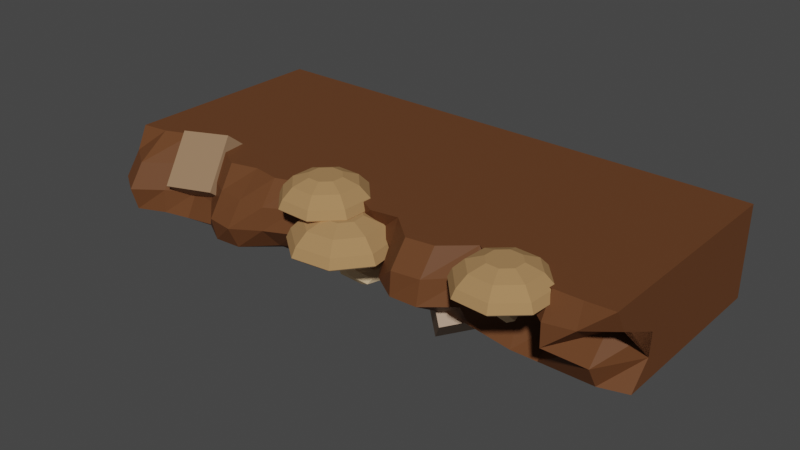 # Source: Platform1.blend  (saved by Blender 2.90.8; exported with 4.5.12 LTS)
import bpy
from mathutils import Matrix  # noqa: F401  (used for matrix-valued properties, if any)

bpy.ops.wm.read_factory_settings(use_empty=True)
scene = bpy.context.scene
scene.name = 'Scene'

# ---- collections
col_foreground = bpy.data.collections.new('Foreground'); scene.collection.children.link(col_foreground)

# ---- materials (node trees are filled in below, after node groups)
mat_erde = bpy.data.materials.new('Erde')
mat_erde.use_transparent_shadow = False
mat_stein = bpy.data.materials.new('Stein')
mat_stein.use_transparent_shadow = False
mat_pilz_2 = bpy.data.materials.new('Pilz_2')
mat_pilz_2.use_transparent_shadow = False
mat_pilz_3 = bpy.data.materials.new('Pilz_3')
mat_pilz_3.use_transparent_shadow = False

# ---- material node trees
mat_erde.use_nodes = True; mat_erde.node_tree.nodes.clear()
_N = mat_erde.node_tree.nodes; _L = mat_erde.node_tree.links
n0 = _N.new('ShaderNodeBsdfPrincipled'); n0.name = 'Principled BSDF'; n0.location = (10, 300)
n0.distribution = 'GGX'
n0.subsurface_method = 'BURLEY'
n0.inputs[0].default_value = (0.1329, 0.05176, 0.02082, 1.0)
n0.inputs[3].default_value = 1.45
n0.inputs[13].default_value = 0.08007
n0.inputs[27].default_value = (0.0, 0.0, 0.0, 1.0)
n0.inputs[28].default_value = 1.0
n1 = _N.new('ShaderNodeOutputMaterial'); n1.name = 'Material Output'; n1.location = (300, 300)
_L.new(n0.outputs[0], n1.inputs[0])
n1.is_active_output = True
mat_stein.use_nodes = True; mat_stein.node_tree.nodes.clear()
_N = mat_stein.node_tree.nodes; _L = mat_stein.node_tree.links
n0 = _N.new('ShaderNodeBsdfPrincipled'); n0.name = 'Principled BSDF'; n0.location = (10, 300)
n0.distribution = 'GGX'
n0.subsurface_method = 'BURLEY'
n0.inputs[0].default_value = (0.3383, 0.2035, 0.1153, 1.0)
n0.inputs[3].default_value = 1.45
n0.inputs[27].default_value = (0.0, 0.0, 0.0, 1.0)
n0.inputs[28].default_value = 1.0
n1 = _N.new('ShaderNodeOutputMaterial'); n1.name = 'Material Output'; n1.location = (300, 300)
_L.new(n0.outputs[0], n1.inputs[0])
n1.is_active_output = True
mat_pilz_2.use_nodes = True; mat_pilz_2.node_tree.nodes.clear()
_N = mat_pilz_2.node_tree.nodes; _L = mat_pilz_2.node_tree.links
n0 = _N.new('ShaderNodeBsdfPrincipled'); n0.name = 'Principled BSDF'; n0.location = (10, 300)
n0.distribution = 'GGX'
n0.subsurface_method = 'BURLEY'
n0.inputs[0].default_value = (1.0, 0.7273, 0.4381, 1.0)
n0.inputs[3].default_value = 1.45
n0.inputs[13].default_value = 0.0
n0.inputs[27].default_value = (0.0, 0.0, 0.0, 1.0)
n0.inputs[28].default_value = 1.0
n1 = _N.new('ShaderNodeOutputMaterial'); n1.name = 'Material Output'; n1.location = (300, 300)
_L.new(n0.outputs[0], n1.inputs[0])
n1.is_active_output = True
mat_pilz_3.use_nodes = True; mat_pilz_3.node_tree.nodes.clear()
_N = mat_pilz_3.node_tree.nodes; _L = mat_pilz_3.node_tree.links
n0 = _N.new('ShaderNodeBsdfPrincipled'); n0.name = 'Principled BSDF'; n0.location = (10, 300)
n0.distribution = 'GGX'
n0.subsurface_method = 'BURLEY'
n0.inputs[0].default_value = (0.3975, 0.2254, 0.09919, 1.0)
n0.inputs[3].default_value = 1.45
n0.inputs[13].default_value = 0.0
n0.inputs[27].default_value = (0.0, 0.0, 0.0, 1.0)
n0.inputs[28].default_value = 1.0
n1 = _N.new('ShaderNodeOutputMaterial'); n1.name = 'Material Output'; n1.location = (300, 300)
_L.new(n0.outputs[0], n1.inputs[0])
n1.is_active_output = True

# ---- world
world_world = bpy.data.worlds.new('World'); scene.world = world_world
world_world.use_nodes = True; world_world.node_tree.nodes.clear()
_N = world_world.node_tree.nodes; _L = world_world.node_tree.links
n0 = _N.new('ShaderNodeOutputWorld'); n0.name = 'World Output'; n0.location = (300, 300)
n1 = _N.new('ShaderNodeBackground'); n1.name = 'Background'; n1.location = (10, 300)
n1.inputs[0].default_value = (0.05088, 0.05088, 0.05088, 1.0)
_L.new(n1.outputs[0], n0.inputs[0])
n0.is_active_output = True
world_world.color = (0.05088, 0.05088, 0.05088)
world_world.use_sun_shadow = False
world_world.sun_shadow_jitter_overblur = 0.0

# ---- meshes
me_cylinder_043 = bpy.data.meshes.new('Cylinder.043')
me_cylinder_043.from_pydata([(0.866, 2.5, -3.8), (0.866, 2.442, 3.8), (0.866, -0.8246, -3.8), (0.866, -1.131, 3.8), (-2.988e-07, -2.135, -3.8), (1.24e-07, -0.6721, 3.8), (-0.866, -1.61, -3.8), (-0.866, -1.814, 3.8), (-0.866, 2.5, -3.8), (-0.866, 2.476, 3.8), (0.866, 2.495, 3.04), (0.866, 2.5, -1.52), (0.866, 2.5, -2.28), (0.866, 2.5, -3.04), (0.866, -1.282, 3.04), (0.866, -1.282, 2.28), (0.866, -0.6841, 1.52), (0.866, -0.4735, 0.76), (0.866, -0.6104, 2.384e-07), (0.866, -0.8933, -0.76), (0.866, -1.135, -1.52), (0.866, -1.492, -2.28), (0.866, -1.382, -3.04), (8.169e-08, -2.083, 3.04), (3.941e-08, -1.168, 2.28), (-2.865e-09, -2.339, 1.52), (-4.514e-08, -2.02, 0.76), (-8.742e-08, -1.212, 0.0), (-1.297e-07, -1.85, -0.76), (-1.72e-07, -2.404, -1.52), (-2.143e-07, -1.872, -2.28), (-2.565e-07, -2.094, -3.04), (-0.866, -1.848, 3.04), (-0.866, -1.814, 2.28), (-0.866, -1.906, 1.52), (-0.866, -1.538, 0.76), (-0.866, -1.339, -2.384e-07), (-0.866, -1.566, -0.76), (-0.866, -1.644, -1.52), (-0.866, -1.479, -2.28), (-0.866, -1.343, -3.04), (-0.866, 2.498, 3.04), (-0.866, 2.5, -0.76), (-0.866, 2.5, -1.52), (-0.866, 2.5, -2.28), (-0.866, 2.5, -3.04), (0.866, -1.382, -3.42), (0.433, -1.489, -3.8), (0.433, -0.7072, 3.8), (-2.777e-07, -2.467, -3.42), (-0.433, -1.819, -3.8), (-0.433, -1.571, 3.8), (-0.866, -1.549, -3.42), (0.866, -1.282, 3.42), (0.866, -1.282, 2.66), (0.866, -1.127, 1.9), (0.866, -0.593, 1.14), (0.866, -0.5178, 0.38), (0.866, -0.6158, -0.38), (0.866, -1.106, -1.14), (0.866, -1.33, -1.9), (0.866, -1.382, -2.66), (1.028e-07, -1.108, 3.42), (6.055e-08, -0.7805, 2.66), (1.827e-08, -1.919, 1.9), (-2.4e-08, -2.355, 1.14), (-6.628e-08, -1.277, 0.38), (-1.086e-07, -1.416, -0.38), (-1.508e-07, -2.087, -1.14), (-1.931e-07, -2.332, -1.9), (-2.354e-07, -1.79, -2.66), (-0.866, -1.848, 3.42), (-0.866, -1.848, 2.66), (-0.866, -1.467, 1.9), (-0.866, -1.977, 1.14), (-0.866, -1.615, 0.38), (-0.866, -1.239, -0.38), (-0.866, -1.729, -1.14), (-0.866, -1.771, -1.9), (-0.866, -1.236, -2.66), (-0.433, -1.79, -3.04), (-0.433, -1.758, -2.28), (-0.433, -2.089, -1.52), (-0.433, -1.771, -0.76), (-0.433, -1.342, -1.192e-07), (-0.433, -1.732, 0.76), (-0.433, -2.251, 1.52), (-0.433, -1.322, 2.28), (-0.433, -2.095, 3.04), (0.433, -2.132, -3.04), (0.433, -1.93, -2.28), (0.433, -2.199, -1.52), (0.433, -1.391, -0.76), (0.433, -0.934, 1.192e-07), (0.433, -1.533, 0.76), (0.433, -1.624, 1.52), (0.433, -1.12, 2.28), (0.433, -1.532, 3.04), (0.433, -0.8581, 2.66), (0.433, -1.679, 1.9), (0.433, -1.665, 1.14), (0.433, -1.046, 0.38), (0.433, -1.055, -0.38), (0.433, -1.697, -1.14), (0.433, -2.231, -1.9), (0.433, -2.021, -2.66), (0.433, -2.343, -3.42), (-0.433, -1.675, 2.66), (-0.433, -1.731, 1.9), (-0.433, -2.322, 1.14), (-0.433, -1.386, 0.38), (-0.433, -1.439, -0.38), (-0.433, -2.058, -1.14), (-0.433, -2.042, -1.9), (-0.433, -1.487, -2.66), (-0.433, -2.163, -3.42), (-0.433, -1.974, 3.42), (0.433, -1.532, 3.42)], [], [(41, 9, 1, 10), (10, 1, 3, 53, 14), (117, 48, 5, 62), (116, 51, 7, 71), (48, 51, 5), (32, 71, 7, 9, 41), (50, 47, 4), (6, 52, 40, 45, 8), (40, 79, 39, 44, 45), (39, 78, 38, 43, 44), (38, 77, 37, 42, 43), (72, 32, 41, 42, 37, 76, 36, 75, 35, 74, 34, 73, 33), (54, 15, 55, 16, 56, 17, 57, 18, 58, 19, 59, 20, 11, 10, 14), (11, 43, 42, 41, 10), (115, 80, 40, 52), (114, 81, 39, 79), (113, 82, 38, 78), (112, 83, 37, 77), (111, 84, 36, 76), (110, 85, 35, 75), (109, 86, 34, 74), (108, 87, 33, 73), (107, 88, 32, 72), (106, 89, 31, 49), (105, 90, 30, 70), (104, 91, 29, 69), (103, 92, 28, 68), (102, 93, 27, 67), (101, 94, 26, 66), (100, 95, 25, 65), (99, 96, 24, 64), (98, 97, 23, 63), (0, 13, 22, 46, 2), (13, 12, 21, 61, 22), (12, 11, 20, 60, 21), (8, 45, 13, 0), (45, 44, 12, 13), (44, 43, 11, 12), (96, 98, 63, 24), (15, 54, 98, 96), (54, 14, 97, 98), (95, 99, 64, 25), (16, 55, 99, 95), (55, 15, 96, 99), (94, 100, 65, 26), (17, 56, 100, 94), (56, 16, 95, 100), (93, 101, 66, 27), (18, 57, 101, 93), (57, 17, 94, 101), (92, 102, 67, 28), (19, 58, 102, 92), (58, 18, 93, 102), (91, 103, 68, 29), (20, 59, 103, 91), (59, 19, 92, 103), (90, 104, 69, 30), (21, 60, 104, 90), (60, 20, 91, 104), (89, 105, 70, 31), (22, 61, 105, 89), (61, 21, 90, 105), (47, 106, 49, 4), (2, 46, 106, 47), (46, 22, 89, 106), (87, 107, 72, 33), (24, 63, 107, 87), (63, 23, 88, 107), (86, 108, 73, 34), (25, 64, 108, 86), (64, 24, 87, 108), (85, 109, 74, 35), (26, 65, 109, 85), (65, 25, 86, 109), (84, 110, 75, 36), (27, 66, 110, 84), (66, 26, 85, 110), (83, 111, 76, 37), (28, 67, 111, 83), (67, 27, 84, 111), (82, 112, 77, 38), (29, 68, 112, 82), (68, 28, 83, 112), (81, 113, 78, 39), (30, 69, 113, 81), (69, 29, 82, 113), (80, 114, 79, 40), (31, 70, 114, 80), (70, 30, 81, 114), (50, 115, 52, 6), (4, 49, 115, 50), (49, 31, 80, 115), (8, 0, 2, 47, 50, 6), (3, 1, 9, 7, 51, 48), (88, 116, 71, 32), (23, 62, 116, 88), (62, 5, 51, 116), (97, 117, 62, 23), (14, 53, 117, 97), (53, 3, 48, 117)])
_uv = me_cylinder_043.uv_layers.new(name='UVMap')
_uv.uv.foreach_set('vector', [0.1667, 0.95, 0.1667, 1.0, 0.8333, 1.0, 0.8333, 0.95, 0.8333, 0.95, 0.8333, 1.0, 0.6667, 1.0, 0.6667, 0.975, 0.6667, 0.95, 0.5833, 0.975, 0.5833, 1.0, 0.5, 1.0, 0.5, 0.975, 0.4167, 0.975, 0.4167, 1.0, 0.3333, 1.0, 0.3333, 0.975, 0.5833, 1.0, 0.4167, 1.0, 0.5, 1.0, 0.3333, 0.95, 0.3333, 0.975, 0.3333, 1.0, 0.1667, 1.0, 0.1667, 0.95, 0.4167, 0.5, 0.5833, 0.5, 0.5, 0.5, 0.3333, 0.5, 0.3333, 0.525, 0.3333, 0.55, 0.1667, 0.55, 0.1667, 0.5, 0.3333, 0.55, 0.3333, 0.575, 0.3333, 0.6, 0.1667, 0.6, 0.1667, 0.55, 0.3333, 0.6, 0.3333, 0.625, 0.3333, 0.65, 0.1667, 0.65, 0.1667, 0.6, 0.3333, 0.65, 0.3333, 0.675, 0.3333, 0.7, 0.1667, 0.7, 0.1667, 0.65, 0.3333, 0.925, 0.3333, 0.95, 0.1667, 0.95, 0.1667, 0.7, 0.3333, 0.7, 0.3333, 0.725, 0.3333, 0.75, 0.3333, 0.775, 0.3333, 0.8, 0.3333, 0.825, 0.3333, 0.85, 0.3333, 0.875, 0.3333, 0.9, 0.6667, 0.925, 0.6667, 0.9, 0.6667, 0.875, 0.6667, 0.85, 0.6667, 0.825, 0.6667, 0.8, 0.6667, 0.775, 0.6667, 0.75, 0.6667, 0.725, 0.6667, 0.7, 0.6667, 0.675, 0.6667, 0.65, 0.8333, 0.65, 0.8333, 0.95, 0.6667, 0.95, 0.8333, 0.65, 0.1667, 0.65, 0.1667, 0.7, 0.1667, 0.95, 0.8333, 0.95, 0.4167, 0.525, 0.4167, 0.55, 0.3333, 0.55, 0.3333, 0.525, 0.4167, 0.575, 0.4167, 0.6, 0.3333, 0.6, 0.3333, 0.575, 0.4167, 0.625, 0.4167, 0.65, 0.3333, 0.65, 0.3333, 0.625, 0.4167, 0.675, 0.4167, 0.7, 0.3333, 0.7, 0.3333, 0.675, 0.4167, 0.725, 0.4167, 0.75, 0.3333, 0.75, 0.3333, 0.725, 0.4167, 0.775, 0.4167, 0.8, 0.3333, 0.8, 0.3333, 0.775, 0.4167, 0.825, 0.4167, 0.85, 0.3333, 0.85, 0.3333, 0.825, 0.4167, 0.875, 0.4167, 0.9, 0.3333, 0.9, 0.3333, 0.875, 0.4167, 0.925, 0.4167, 0.95, 0.3333, 0.95, 0.3333, 0.925, 0.5833, 0.525, 0.5833, 0.55, 0.5, 0.55, 0.5, 0.525, 0.5833, 0.575, 0.5833, 0.6, 0.5, 0.6, 0.5, 0.575, 0.5833, 0.625, 0.5833, 0.65, 0.5, 0.65, 0.5, 0.625, 0.5833, 0.675, 0.5833, 0.7, 0.5, 0.7, 0.5, 0.675, 0.5833, 0.725, 0.5833, 0.75, 0.5, 0.75, 0.5, 0.725, 0.5833, 0.775, 0.5833, 0.8, 0.5, 0.8, 0.5, 0.775, 0.5833, 0.825, 0.5833, 0.85, 0.5, 0.85, 0.5, 0.825, 0.5833, 0.875, 0.5833, 0.9, 0.5, 0.9, 0.5, 0.875, 0.5833, 0.925, 0.5833, 0.95, 0.5, 0.95, 0.5, 0.925, 0.8333, 0.5, 0.8333, 0.55, 0.6667, 0.55, 0.6667, 0.525, 0.6667, 0.5, 0.8333, 0.55, 0.8333, 0.6, 0.6667, 0.6, 0.6667, 0.575, 0.6667, 0.55, 0.8333, 0.6, 0.8333, 0.65, 0.6667, 0.65, 0.6667, 0.625, 0.6667, 0.6, 0.1667, 0.5, 0.1667, 0.55, 0.8333, 0.55, 0.8333, 0.5, 0.1667, 0.55, 0.1667, 0.6, 0.8333, 0.6, 0.8333, 0.55, 0.1667, 0.6, 0.1667, 0.65, 0.8333, 0.65, 0.8333, 0.6, 0.5833, 0.9, 0.5833, 0.925, 0.5, 0.925, 0.5, 0.9, 0.6667, 0.9, 0.6667, 0.925, 0.5833, 0.925, 0.5833, 0.9, 0.6667, 0.925, 0.6667, 0.95, 0.5833, 0.95, 0.5833, 0.925, 0.5833, 0.85, 0.5833, 0.875, 0.5, 0.875, 0.5, 0.85, 0.6667, 0.85, 0.6667, 0.875, 0.5833, 0.875, 0.5833, 0.85, 0.6667, 0.875, 0.6667, 0.9, 0.5833, 0.9, 0.5833, 0.875, 0.5833, 0.8, 0.5833, 0.825, 0.5, 0.825, 0.5, 0.8, 0.6667, 0.8, 0.6667, 0.825, 0.5833, 0.825, 0.5833, 0.8, 0.6667, 0.825, 0.6667, 0.85, 0.5833, 0.85, 0.5833, 0.825, 0.5833, 0.75, 0.5833, 0.775, 0.5, 0.775, 0.5, 0.75, 0.6667, 0.75, 0.6667, 0.775, 0.5833, 0.775, 0.5833, 0.75, 0.6667, 0.775, 0.6667, 0.8, 0.5833, 0.8, 0.5833, 0.775, 0.5833, 0.7, 0.5833, 0.725, 0.5, 0.725, 0.5, 0.7, 0.6667, 0.7, 0.6667, 0.725, 0.5833, 0.725, 0.5833, 0.7, 0.6667, 0.725, 0.6667, 0.75, 0.5833, 0.75, 0.5833, 0.725, 0.5833, 0.65, 0.5833, 0.675, 0.5, 0.675, 0.5, 0.65, 0.6667, 0.65, 0.6667, 0.675, 0.5833, 0.675, 0.5833, 0.65, 0.6667, 0.675, 0.6667, 0.7, 0.5833, 0.7, 0.5833, 0.675, 0.5833, 0.6, 0.5833, 0.625, 0.5, 0.625, 0.5, 0.6, 0.6667, 0.6, 0.6667, 0.625, 0.5833, 0.625, 0.5833, 0.6, 0.6667, 0.625, 0.6667, 0.65, 0.5833, 0.65, 0.5833, 0.625, 0.5833, 0.55, 0.5833, 0.575, 0.5, 0.575, 0.5, 0.55, 0.6667, 0.55, 0.6667, 0.575, 0.5833, 0.575, 0.5833, 0.55, 0.6667, 0.575, 0.6667, 0.6, 0.5833, 0.6, 0.5833, 0.575, 0.5833, 0.5, 0.5833, 0.525, 0.5, 0.525, 0.5, 0.5, 0.6667, 0.5, 0.6667, 0.525, 0.5833, 0.525, 0.5833, 0.5, 0.6667, 0.525, 0.6667, 0.55, 0.5833, 0.55, 0.5833, 0.525, 0.4167, 0.9, 0.4167, 0.925, 0.3333, 0.925, 0.3333, 0.9, 0.5, 0.9, 0.5, 0.925, 0.4167, 0.925, 0.4167, 0.9, 0.5, 0.925, 0.5, 0.95, 0.4167, 0.95, 0.4167, 0.925, 0.4167, 0.85, 0.4167, 0.875, 0.3333, 0.875, 0.3333, 0.85, 0.5, 0.85, 0.5, 0.875, 0.4167, 0.875, 0.4167, 0.85, 0.5, 0.875, 0.5, 0.9, 0.4167, 0.9, 0.4167, 0.875, 0.4167, 0.8, 0.4167, 0.825, 0.3333, 0.825, 0.3333, 0.8, 0.5, 0.8, 0.5, 0.825, 0.4167, 0.825, 0.4167, 0.8, 0.5, 0.825, 0.5, 0.85, 0.4167, 0.85, 0.4167, 0.825, 0.4167, 0.75, 0.4167, 0.775, 0.3333, 0.775, 0.3333, 0.75, 0.5, 0.75, 0.5, 0.775, 0.4167, 0.775, 0.4167, 0.75, 0.5, 0.775, 0.5, 0.8, 0.4167, 0.8, 0.4167, 0.775, 0.4167, 0.7, 0.4167, 0.725, 0.3333, 0.725, 0.3333, 0.7, 0.5, 0.7, 0.5, 0.725, 0.4167, 0.725, 0.4167, 0.7, 0.5, 0.725, 0.5, 0.75, 0.4167, 0.75, 0.4167, 0.725, 0.4167, 0.65, 0.4167, 0.675, 0.3333, 0.675, 0.3333, 0.65, 0.5, 0.65, 0.5, 0.675, 0.4167, 0.675, 0.4167, 0.65, 0.5, 0.675, 0.5, 0.7, 0.4167, 0.7, 0.4167, 0.675, 0.4167, 0.6, 0.4167, 0.625, 0.3333, 0.625, 0.3333, 0.6, 0.5, 0.6, 0.5, 0.625, 0.4167, 0.625, 0.4167, 0.6, 0.5, 0.625, 0.5, 0.65, 0.4167, 0.65, 0.4167, 0.625, 0.4167, 0.55, 0.4167, 0.575, 0.3333, 0.575, 0.3333, 0.55, 0.5, 0.55, 0.5, 0.575, 0.4167, 0.575, 0.4167, 0.55, 0.5, 0.575, 0.5, 0.6, 0.4167, 0.6, 0.4167, 0.575, 0.4167, 0.5, 0.4167, 0.525, 0.3333, 0.525, 0.3333, 0.5, 0.5, 0.5, 0.5, 0.525, 0.4167, 0.525, 0.4167, 0.5, 0.5, 0.525, 0.5, 0.55, 0.4167, 0.55, 0.4167, 0.525, 0.1667, 0.5, 0.8333, 0.5, 0.6667, 0.5, 0.5833, 0.5, 0.4167, 0.5, 0.3333, 0.5, 0.6667, 1.0, 0.8333, 1.0, 0.1667, 1.0, 0.3333, 1.0, 0.4167, 1.0, 0.5833, 1.0, 0.4167, 0.95, 0.4167, 0.975, 0.3333, 0.975, 0.3333, 0.95, 0.5, 0.95, 0.5, 0.975, 0.4167, 0.975, 0.4167, 0.95, 0.5, 0.975, 0.5, 1.0, 0.4167, 1.0, 0.4167, 0.975, 0.5833, 0.95, 0.5833, 0.975, 0.5, 0.975, 0.5, 0.95, 0.6667, 0.95, 0.6667, 0.975, 0.5833, 0.975, 0.5833, 0.95, 0.6667, 0.975, 0.6667, 1.0, 0.5833, 1.0, 0.5833, 0.975])
me_cylinder_043.materials.append(mat_erde)
me_cylinder_043.use_remesh_fix_poles = True
me_cylinder_043.use_remesh_preserve_attributes = False
me_cylinder_043.use_mirror_vertex_groups = False
me_cylinder_043.update()
me_cube_005 = bpy.data.meshes.new('Cube.005')
me_cube_005.from_pydata([(-1.0, -1.0, -1.0), (-1.0, -1.0, 1.0), (-1.0, 1.0, -1.0), (-1.0, 1.0, 1.0), (1.0, -1.0, -1.0), (1.0, -1.0, 1.0), (1.0, 1.0, -1.0), (1.0, 1.0, 1.0)], [], [(0, 1, 3, 2), (2, 3, 7, 6), (6, 7, 5, 4), (4, 5, 1, 0), (2, 6, 4, 0), (7, 3, 1, 5)])
_uv = me_cube_005.uv_layers.new(name='UVMap')
_uv.uv.foreach_set('vector', [0.375, 0.0, 0.625, 0.0, 0.625, 0.25, 0.375, 0.25, 0.375, 0.25, 0.625, 0.25, 0.625, 0.5, 0.375, 0.5, 0.375, 0.5, 0.625, 0.5, 0.625, 0.75, 0.375, 0.75, 0.375, 0.75, 0.625, 0.75, 0.625, 1.0, 0.375, 1.0, 0.125, 0.5, 0.375, 0.5, 0.375, 0.75, 0.125, 0.75, 0.625, 0.5, 0.875, 0.5, 0.875, 0.75, 0.625, 0.75])
me_cube_005.materials.append(mat_stein)
me_cube_005.use_remesh_fix_poles = True
me_cube_005.use_remesh_preserve_attributes = False
me_cube_005.use_mirror_vertex_groups = False
me_cube_005.update()
me_cube_006 = bpy.data.meshes.new('Cube.006')
me_cube_006.from_pydata([(-1.0, -1.0, -1.0), (-1.0, -1.0, 1.0), (-1.0, 1.0, -1.0), (-1.0, 1.0, 1.0), (1.0, -1.0, -1.0), (1.0, -1.0, 1.0), (1.0, 1.0, -1.0), (1.0, 1.0, 1.0)], [], [(0, 1, 3, 2), (2, 3, 7, 6), (6, 7, 5, 4), (4, 5, 1, 0), (2, 6, 4, 0), (7, 3, 1, 5)])
_uv = me_cube_006.uv_layers.new(name='UVMap')
_uv.uv.foreach_set('vector', [0.375, 0.0, 0.625, 0.0, 0.625, 0.25, 0.375, 0.25, 0.375, 0.25, 0.625, 0.25, 0.625, 0.5, 0.375, 0.5, 0.375, 0.5, 0.625, 0.5, 0.625, 0.75, 0.375, 0.75, 0.375, 0.75, 0.625, 0.75, 0.625, 1.0, 0.375, 1.0, 0.125, 0.5, 0.375, 0.5, 0.375, 0.75, 0.125, 0.75, 0.625, 0.5, 0.875, 0.5, 0.875, 0.75, 0.625, 0.75])
me_cube_006.materials.append(mat_stein)
me_cube_006.use_remesh_fix_poles = True
me_cube_006.use_remesh_preserve_attributes = False
me_cube_006.use_mirror_vertex_groups = False
me_cube_006.update()
me_cylinder_044 = bpy.data.meshes.new('Cylinder.044')
me_cylinder_044.from_pydata([(0.0, -0.3042, 0.7973), (-4.085e-08, -0.9492, 1.331), (0.7071, -0.5971, 0.7973), (0.251, -1.053, 1.331), (1.0, -1.304, 0.7973), (0.355, -1.304, 1.331), (0.7071, -2.011, 0.7973), (0.251, -1.555, 1.331), (-8.742e-08, -2.304, 0.7973), (-7.188e-08, -1.659, 1.331), (-0.7071, -2.011, 0.7973), (-0.251, -1.555, 1.331), (-1.0, -1.304, 0.7973), (-0.355, -1.304, 1.331), (-0.7071, -0.5971, 0.7973), (-0.251, -1.053, 1.331), (-1.033e-08, -0.3898, 0.977), (-1.926e-08, -0.6084, 1.2), (0.4921, -0.8122, 1.2), (0.6466, -0.6576, 0.977), (0.6959, -1.304, 1.2), (0.9144, -1.304, 0.977), (0.4921, -1.796, 1.2), (0.6466, -1.951, 0.977), (-8.01e-08, -2.0, 1.2), (-9.028e-08, -2.219, 0.977), (-0.4921, -1.796, 1.2), (-0.6466, -1.951, 0.977), (-0.6959, -1.304, 1.2), (-0.9144, -1.304, 0.977), (-0.4921, -0.8122, 1.2), (-0.6466, -0.6576, 0.977), (-4.026e-08, -1.083, 0.6867), (0.1562, -1.148, 0.6867), (0.2209, -1.304, 0.6867), (0.1562, -1.46, 0.6867), (-5.957e-08, -1.525, 0.6867), (-0.1562, -1.46, 0.6867), (-0.2209, -1.304, 0.6867), (-0.1562, -1.148, 0.6867), (-4.101e-08, -1.025, 0.4049), (0.1418, -1.076, 0.3755), (0.2006, -1.199, 0.3046), (0.1418, -1.322, 0.2337), (-5.854e-08, -1.373, 0.2043), (-0.1418, -1.322, 0.2337), (-0.2006, -1.199, 0.3046), (-0.1418, -1.076, 0.3755), (-4.101e-08, -0.7591, 0.219), (0.1418, -0.7885, 0.1682), (0.2006, -0.8594, 0.04532), (0.1418, -0.9303, -0.07752), (-5.854e-08, -0.9597, -0.1284), (-0.1418, -0.9303, -0.07752), (-0.2006, -0.8594, 0.04532), (-0.1418, -0.7885, 0.1682), (-0.0156, 0.5173, 0.2114), (0.1196, 0.5099, 0.1683), (0.1848, 0.5055, 0.04208), (0.1417, 0.5068, -0.09337), (0.0156, 0.5131, -0.1587), (-0.1196, 0.5205, -0.1156), (-0.1848, 0.5249, 0.01069), (-0.1417, 0.5235, 0.1461), (-0.6699, -1.974, 0.7541), (-8.554e-08, -2.252, 0.7541), (-2.719e-09, -0.3569, 0.7541), (-0.6699, -0.6343, 0.7541), (0.6699, -0.6343, 0.7541), (0.6699, -1.974, 0.7541), (0.9474, -1.304, 0.7541), (-0.9474, -1.304, 0.7541)], [], [(17, 1, 3, 18), (18, 3, 5, 20), (20, 5, 7, 22), (22, 7, 9, 24), (24, 9, 11, 26), (26, 11, 13, 28), (3, 1, 15, 13, 11, 9, 7, 5), (28, 13, 15, 30), (30, 15, 1, 17), (65, 64, 37, 36), (14, 31, 16, 0), (31, 30, 17, 16), (12, 29, 31, 14), (29, 28, 30, 31), (10, 27, 29, 12), (27, 26, 28, 29), (8, 25, 27, 10), (25, 24, 26, 27), (6, 23, 25, 8), (23, 22, 24, 25), (4, 21, 23, 6), (21, 20, 22, 23), (2, 19, 21, 4), (19, 18, 20, 21), (0, 16, 19, 2), (16, 17, 18, 19), (33, 34, 42, 41), (67, 66, 32, 39), (66, 68, 33, 32), (70, 69, 35, 34), (64, 71, 38, 37), (69, 65, 36, 35), (71, 67, 39, 38), (68, 70, 34, 33), (47, 40, 48, 55), (38, 39, 47, 46), (36, 37, 45, 44), (34, 35, 43, 42), (32, 33, 41, 40), (39, 32, 40, 47), (37, 38, 46, 45), (35, 36, 44, 43), (50, 51, 59, 58), (45, 46, 54, 53), (43, 44, 52, 51), (41, 42, 50, 49), (46, 47, 55, 54), (44, 45, 53, 52), (42, 43, 51, 50), (40, 41, 49, 48), (56, 57, 58, 59, 60, 61, 62, 63), (48, 49, 57, 56), (55, 48, 56, 63), (53, 54, 62, 61), (51, 52, 60, 59), (49, 50, 58, 57), (54, 55, 63, 62), (52, 53, 61, 60), (2, 4, 70, 68), (12, 14, 67, 71), (6, 8, 65, 69), (10, 12, 71, 64), (4, 6, 69, 70), (0, 2, 68, 66), (14, 0, 66, 67), (8, 10, 64, 65)])
me_cylinder_044.polygons.foreach_set('material_index', [1, 1, 1, 1, 1, 1, 1, 1, 1, 0, 1, 1, 1, 1, 1, 1, 1, 1, 1, 1, 1, 1, 1, 1, 1, 1, 0, 0, 0, 0, 0, 0, 0, 0, 0, 0, 0, 0, 0, 0, 0, 0, 0, 0, 0, 0, 0, 0, 0, 0, 0, 0, 0, 0, 0, 0, 0, 0, 0, 0, 0, 0, 0, 0, 0, 0])
_uv = me_cylinder_044.uv_layers.new(name='UVMap')
_uv.uv.foreach_set('vector', [1.0, 0.8333, 1.0, 1.0, 0.875, 1.0, 0.875, 0.8333, 0.875, 0.8333, 0.875, 1.0, 0.75, 1.0, 0.75, 0.8333, 0.75, 0.8333, 0.75, 1.0, 0.625, 1.0, 0.625, 0.8333, 0.625, 0.8333, 0.625, 1.0, 0.5, 1.0, 0.5, 0.8333, 0.5, 0.8333, 0.5, 1.0, 0.375, 1.0, 0.375, 0.8333, 0.375, 0.8333, 0.375, 1.0, 0.25, 1.0, 0.25, 0.8333, 0.4197, 0.4197, 0.25, 0.49, 0.08029, 0.4197, 0.01, 0.25, 0.08029, 0.08029, 0.25, 0.01, 0.4197, 0.08029, 0.49, 0.25, 0.25, 0.8333, 0.25, 1.0, 0.125, 1.0, 0.125, 0.8333, 0.125, 0.8333, 0.125, 1.0, 0.0, 1.0, 0.0, 0.8333, 0.5, 0.5, 0.375, 0.5, 0.375, 0.5, 0.5, 0.5, 0.125, 0.5, 0.125, 0.6667, 0.0, 0.6667, 0.0, 0.5, 0.125, 0.6667, 0.125, 0.8333, 0.0, 0.8333, 0.0, 0.6667, 0.25, 0.5, 0.25, 0.6667, 0.125, 0.6667, 0.125, 0.5, 0.25, 0.6667, 0.25, 0.8333, 0.125, 0.8333, 0.125, 0.6667, 0.375, 0.5, 0.375, 0.6667, 0.25, 0.6667, 0.25, 0.5, 0.375, 0.6667, 0.375, 0.8333, 0.25, 0.8333, 0.25, 0.6667, 0.5, 0.5, 0.5, 0.6667, 0.375, 0.6667, 0.375, 0.5, 0.5, 0.6667, 0.5, 0.8333, 0.375, 0.8333, 0.375, 0.6667, 0.625, 0.5, 0.625, 0.6667, 0.5, 0.6667, 0.5, 0.5, 0.625, 0.6667, 0.625, 0.8333, 0.5, 0.8333, 0.5, 0.6667, 0.75, 0.5, 0.75, 0.6667, 0.625, 0.6667, 0.625, 0.5, 0.75, 0.6667, 0.75, 0.8333, 0.625, 0.8333, 0.625, 0.6667, 0.875, 0.5, 0.875, 0.6667, 0.75, 0.6667, 0.75, 0.5, 0.875, 0.6667, 0.875, 0.8333, 0.75, 0.8333, 0.75, 0.6667, 1.0, 0.5, 1.0, 0.6667, 0.875, 0.6667, 0.875, 0.5, 1.0, 0.6667, 1.0, 0.8333, 0.875, 0.8333, 0.875, 0.6667, 0.875, 0.5, 0.75, 0.5, 0.75, 0.5, 0.875, 0.5, 0.125, 0.5, 0.0, 0.5, 0.0, 0.5, 0.125, 0.5, 1.0, 0.5, 0.875, 0.5, 0.875, 0.5, 1.0, 0.5, 0.75, 0.5, 0.625, 0.5, 0.625, 0.5, 0.75, 0.5, 0.375, 0.5, 0.25, 0.5, 0.25, 0.5, 0.375, 0.5, 0.625, 0.5, 0.5, 0.5, 0.5, 0.5, 0.625, 0.5, 0.25, 0.5, 0.125, 0.5, 0.125, 0.5, 0.25, 0.5, 0.875, 0.5, 0.75, 0.5, 0.75, 0.5, 0.875, 0.5, 0.125, 0.5, 0.0, 0.5, 0.0, 0.5, 0.125, 0.5, 0.25, 0.5, 0.125, 0.5, 0.125, 0.5, 0.25, 0.5, 0.5, 0.5, 0.375, 0.5, 0.375, 0.5, 0.5, 0.5, 0.75, 0.5, 0.625, 0.5, 0.625, 0.5, 0.75, 0.5, 1.0, 0.5, 0.875, 0.5, 0.875, 0.5, 1.0, 0.5, 0.125, 0.5, 0.0, 0.5, 0.0, 0.5, 0.125, 0.5, 0.375, 0.5, 0.25, 0.5, 0.25, 0.5, 0.375, 0.5, 0.625, 0.5, 0.5, 0.5, 0.5, 0.5, 0.625, 0.5, 0.75, 0.5, 0.625, 0.5, 0.625, 0.5, 0.75, 0.5, 0.375, 0.5, 0.25, 0.5, 0.25, 0.5, 0.375, 0.5, 0.625, 0.5, 0.5, 0.5, 0.5, 0.5, 0.625, 0.5, 0.875, 0.5, 0.75, 0.5, 0.75, 0.5, 0.875, 0.5, 0.25, 0.5, 0.125, 0.5, 0.125, 0.5, 0.25, 0.5, 0.5, 0.5, 0.375, 0.5, 0.375, 0.5, 0.5, 0.5, 0.75, 0.5, 0.625, 0.5, 0.625, 0.5, 0.75, 0.5, 1.0, 0.5, 0.875, 0.5, 0.875, 0.5, 1.0, 0.5, 0.75, 0.49, 0.9197, 0.4197, 0.99, 0.25, 0.9197, 0.08029, 0.75, 0.01, 0.5803, 0.08029, 0.51, 0.25, 0.5803, 0.4197, 1.0, 0.5, 0.875, 0.5, 0.875, 0.5, 1.0, 0.5, 0.125, 0.5, 0.0, 0.5, 0.0, 0.5, 0.125, 0.5, 0.375, 0.5, 0.25, 0.5, 0.25, 0.5, 0.375, 0.5, 0.625, 0.5, 0.5, 0.5, 0.5, 0.5, 0.625, 0.5, 0.875, 0.5, 0.75, 0.5, 0.75, 0.5, 0.875, 0.5, 0.25, 0.5, 0.125, 0.5, 0.125, 0.5, 0.25, 0.5, 0.5, 0.5, 0.375, 0.5, 0.375, 0.5, 0.5, 0.5, 0.875, 0.5, 0.75, 0.5, 0.75, 0.5, 0.875, 0.5, 0.25, 0.5, 0.125, 0.5, 0.125, 0.5, 0.25, 0.5, 0.625, 0.5, 0.5, 0.5, 0.5, 0.5, 0.625, 0.5, 0.375, 0.5, 0.25, 0.5, 0.25, 0.5, 0.375, 0.5, 0.75, 0.5, 0.625, 0.5, 0.625, 0.5, 0.75, 0.5, 1.0, 0.5, 0.875, 0.5, 0.875, 0.5, 1.0, 0.5, 0.125, 0.5, 0.0, 0.5, 0.0, 0.5, 0.125, 0.5, 0.5, 0.5, 0.375, 0.5, 0.375, 0.5, 0.5, 0.5])
me_cylinder_044.materials.append(mat_pilz_2)
me_cylinder_044.materials.append(mat_pilz_3)
me_cylinder_044.use_remesh_fix_poles = True
me_cylinder_044.use_remesh_preserve_attributes = False
me_cylinder_044.use_mirror_vertex_groups = False
me_cylinder_044.update()
me_cylinder_045 = bpy.data.meshes.new('Cylinder.045')
me_cylinder_045.from_pydata([(0.0, -0.3042, 0.7973), (-4.085e-08, -0.9492, 1.331), (0.7071, -0.5971, 0.7973), (0.251, -1.053, 1.331), (1.0, -1.304, 0.7973), (0.355, -1.304, 1.331), (0.7071, -2.011, 0.7973), (0.251, -1.555, 1.331), (-8.742e-08, -2.304, 0.7973), (-7.188e-08, -1.659, 1.331), (-0.7071, -2.011, 0.7973), (-0.251, -1.555, 1.331), (-1.0, -1.304, 0.7973), (-0.355, -1.304, 1.331), (-0.7071, -0.5971, 0.7973), (-0.251, -1.053, 1.331), (-1.033e-08, -0.3898, 0.977), (-1.926e-08, -0.6084, 1.2), (0.4921, -0.8122, 1.2), (0.6466, -0.6576, 0.977), (0.6959, -1.304, 1.2), (0.9144, -1.304, 0.977), (0.4921, -1.796, 1.2), (0.6466, -1.951, 0.977), (-8.01e-08, -2.0, 1.2), (-9.028e-08, -2.219, 0.977), (-0.4921, -1.796, 1.2), (-0.6466, -1.951, 0.977), (-0.6959, -1.304, 1.2), (-0.9144, -1.304, 0.977), (-0.4921, -0.8122, 1.2), (-0.6466, -0.6576, 0.977), (-4.026e-08, -1.083, 0.6867), (0.1562, -1.148, 0.6867), (0.2209, -1.304, 0.6867), (0.1562, -1.46, 0.6867), (-5.957e-08, -1.525, 0.6867), (-0.1562, -1.46, 0.6867), (-0.2209, -1.304, 0.6867), (-0.1562, -1.148, 0.6867), (-4.101e-08, -1.025, 0.4049), (0.1418, -1.076, 0.3755), (0.2006, -1.199, 0.3046), (0.1418, -1.322, 0.2337), (-5.854e-08, -1.373, 0.2043), (-0.1418, -1.322, 0.2337), (-0.2006, -1.199, 0.3046), (-0.1418, -1.076, 0.3755), (-4.101e-08, -0.7591, 0.219), (0.1418, -0.7885, 0.1682), (0.2006, -0.8594, 0.04532), (0.1418, -0.9303, -0.07752), (-5.854e-08, -0.9597, -0.1284), (-0.1418, -0.9303, -0.07752), (-0.2006, -0.8594, 0.04532), (-0.1418, -0.7885, 0.1682), (-0.0156, 0.5173, 0.2114), (0.1196, 0.5099, 0.1683), (0.1848, 0.5055, 0.04208), (0.1417, 0.5068, -0.09337), (0.0156, 0.5131, -0.1587), (-0.1196, 0.5205, -0.1156), (-0.1848, 0.5249, 0.01069), (-0.1417, 0.5235, 0.1461), (-0.6699, -1.974, 0.7541), (-8.554e-08, -2.252, 0.7541), (-2.719e-09, -0.3569, 0.7541), (-0.6699, -0.6343, 0.7541), (0.6699, -0.6343, 0.7541), (0.6699, -1.974, 0.7541), (0.9474, -1.304, 0.7541), (-0.9474, -1.304, 0.7541)], [], [(17, 1, 3, 18), (18, 3, 5, 20), (20, 5, 7, 22), (22, 7, 9, 24), (24, 9, 11, 26), (26, 11, 13, 28), (3, 1, 15, 13, 11, 9, 7, 5), (28, 13, 15, 30), (30, 15, 1, 17), (65, 64, 37, 36), (14, 31, 16, 0), (31, 30, 17, 16), (12, 29, 31, 14), (29, 28, 30, 31), (10, 27, 29, 12), (27, 26, 28, 29), (8, 25, 27, 10), (25, 24, 26, 27), (6, 23, 25, 8), (23, 22, 24, 25), (4, 21, 23, 6), (21, 20, 22, 23), (2, 19, 21, 4), (19, 18, 20, 21), (0, 16, 19, 2), (16, 17, 18, 19), (33, 34, 42, 41), (67, 66, 32, 39), (66, 68, 33, 32), (70, 69, 35, 34), (64, 71, 38, 37), (69, 65, 36, 35), (71, 67, 39, 38), (68, 70, 34, 33), (47, 40, 48, 55), (38, 39, 47, 46), (36, 37, 45, 44), (34, 35, 43, 42), (32, 33, 41, 40), (39, 32, 40, 47), (37, 38, 46, 45), (35, 36, 44, 43), (50, 51, 59, 58), (45, 46, 54, 53), (43, 44, 52, 51), (41, 42, 50, 49), (46, 47, 55, 54), (44, 45, 53, 52), (42, 43, 51, 50), (40, 41, 49, 48), (56, 57, 58, 59, 60, 61, 62, 63), (48, 49, 57, 56), (55, 48, 56, 63), (53, 54, 62, 61), (51, 52, 60, 59), (49, 50, 58, 57), (54, 55, 63, 62), (52, 53, 61, 60), (2, 4, 70, 68), (12, 14, 67, 71), (6, 8, 65, 69), (10, 12, 71, 64), (4, 6, 69, 70), (0, 2, 68, 66), (14, 0, 66, 67), (8, 10, 64, 65)])
me_cylinder_045.polygons.foreach_set('material_index', [1, 1, 1, 1, 1, 1, 1, 1, 1, 0, 1, 1, 1, 1, 1, 1, 1, 1, 1, 1, 1, 1, 1, 1, 1, 1, 0, 0, 0, 0, 0, 0, 0, 0, 0, 0, 0, 0, 0, 0, 0, 0, 0, 0, 0, 0, 0, 0, 0, 0, 0, 0, 0, 0, 0, 0, 0, 0, 0, 0, 0, 0, 0, 0, 0, 0])
_uv = me_cylinder_045.uv_layers.new(name='UVMap')
_uv.uv.foreach_set('vector', [1.0, 0.8333, 1.0, 1.0, 0.875, 1.0, 0.875, 0.8333, 0.875, 0.8333, 0.875, 1.0, 0.75, 1.0, 0.75, 0.8333, 0.75, 0.8333, 0.75, 1.0, 0.625, 1.0, 0.625, 0.8333, 0.625, 0.8333, 0.625, 1.0, 0.5, 1.0, 0.5, 0.8333, 0.5, 0.8333, 0.5, 1.0, 0.375, 1.0, 0.375, 0.8333, 0.375, 0.8333, 0.375, 1.0, 0.25, 1.0, 0.25, 0.8333, 0.4197, 0.4197, 0.25, 0.49, 0.08029, 0.4197, 0.01, 0.25, 0.08029, 0.08029, 0.25, 0.01, 0.4197, 0.08029, 0.49, 0.25, 0.25, 0.8333, 0.25, 1.0, 0.125, 1.0, 0.125, 0.8333, 0.125, 0.8333, 0.125, 1.0, 0.0, 1.0, 0.0, 0.8333, 0.5, 0.5, 0.375, 0.5, 0.375, 0.5, 0.5, 0.5, 0.125, 0.5, 0.125, 0.6667, 0.0, 0.6667, 0.0, 0.5, 0.125, 0.6667, 0.125, 0.8333, 0.0, 0.8333, 0.0, 0.6667, 0.25, 0.5, 0.25, 0.6667, 0.125, 0.6667, 0.125, 0.5, 0.25, 0.6667, 0.25, 0.8333, 0.125, 0.8333, 0.125, 0.6667, 0.375, 0.5, 0.375, 0.6667, 0.25, 0.6667, 0.25, 0.5, 0.375, 0.6667, 0.375, 0.8333, 0.25, 0.8333, 0.25, 0.6667, 0.5, 0.5, 0.5, 0.6667, 0.375, 0.6667, 0.375, 0.5, 0.5, 0.6667, 0.5, 0.8333, 0.375, 0.8333, 0.375, 0.6667, 0.625, 0.5, 0.625, 0.6667, 0.5, 0.6667, 0.5, 0.5, 0.625, 0.6667, 0.625, 0.8333, 0.5, 0.8333, 0.5, 0.6667, 0.75, 0.5, 0.75, 0.6667, 0.625, 0.6667, 0.625, 0.5, 0.75, 0.6667, 0.75, 0.8333, 0.625, 0.8333, 0.625, 0.6667, 0.875, 0.5, 0.875, 0.6667, 0.75, 0.6667, 0.75, 0.5, 0.875, 0.6667, 0.875, 0.8333, 0.75, 0.8333, 0.75, 0.6667, 1.0, 0.5, 1.0, 0.6667, 0.875, 0.6667, 0.875, 0.5, 1.0, 0.6667, 1.0, 0.8333, 0.875, 0.8333, 0.875, 0.6667, 0.875, 0.5, 0.75, 0.5, 0.75, 0.5, 0.875, 0.5, 0.125, 0.5, 0.0, 0.5, 0.0, 0.5, 0.125, 0.5, 1.0, 0.5, 0.875, 0.5, 0.875, 0.5, 1.0, 0.5, 0.75, 0.5, 0.625, 0.5, 0.625, 0.5, 0.75, 0.5, 0.375, 0.5, 0.25, 0.5, 0.25, 0.5, 0.375, 0.5, 0.625, 0.5, 0.5, 0.5, 0.5, 0.5, 0.625, 0.5, 0.25, 0.5, 0.125, 0.5, 0.125, 0.5, 0.25, 0.5, 0.875, 0.5, 0.75, 0.5, 0.75, 0.5, 0.875, 0.5, 0.125, 0.5, 0.0, 0.5, 0.0, 0.5, 0.125, 0.5, 0.25, 0.5, 0.125, 0.5, 0.125, 0.5, 0.25, 0.5, 0.5, 0.5, 0.375, 0.5, 0.375, 0.5, 0.5, 0.5, 0.75, 0.5, 0.625, 0.5, 0.625, 0.5, 0.75, 0.5, 1.0, 0.5, 0.875, 0.5, 0.875, 0.5, 1.0, 0.5, 0.125, 0.5, 0.0, 0.5, 0.0, 0.5, 0.125, 0.5, 0.375, 0.5, 0.25, 0.5, 0.25, 0.5, 0.375, 0.5, 0.625, 0.5, 0.5, 0.5, 0.5, 0.5, 0.625, 0.5, 0.75, 0.5, 0.625, 0.5, 0.625, 0.5, 0.75, 0.5, 0.375, 0.5, 0.25, 0.5, 0.25, 0.5, 0.375, 0.5, 0.625, 0.5, 0.5, 0.5, 0.5, 0.5, 0.625, 0.5, 0.875, 0.5, 0.75, 0.5, 0.75, 0.5, 0.875, 0.5, 0.25, 0.5, 0.125, 0.5, 0.125, 0.5, 0.25, 0.5, 0.5, 0.5, 0.375, 0.5, 0.375, 0.5, 0.5, 0.5, 0.75, 0.5, 0.625, 0.5, 0.625, 0.5, 0.75, 0.5, 1.0, 0.5, 0.875, 0.5, 0.875, 0.5, 1.0, 0.5, 0.75, 0.49, 0.9197, 0.4197, 0.99, 0.25, 0.9197, 0.08029, 0.75, 0.01, 0.5803, 0.08029, 0.51, 0.25, 0.5803, 0.4197, 1.0, 0.5, 0.875, 0.5, 0.875, 0.5, 1.0, 0.5, 0.125, 0.5, 0.0, 0.5, 0.0, 0.5, 0.125, 0.5, 0.375, 0.5, 0.25, 0.5, 0.25, 0.5, 0.375, 0.5, 0.625, 0.5, 0.5, 0.5, 0.5, 0.5, 0.625, 0.5, 0.875, 0.5, 0.75, 0.5, 0.75, 0.5, 0.875, 0.5, 0.25, 0.5, 0.125, 0.5, 0.125, 0.5, 0.25, 0.5, 0.5, 0.5, 0.375, 0.5, 0.375, 0.5, 0.5, 0.5, 0.875, 0.5, 0.75, 0.5, 0.75, 0.5, 0.875, 0.5, 0.25, 0.5, 0.125, 0.5, 0.125, 0.5, 0.25, 0.5, 0.625, 0.5, 0.5, 0.5, 0.5, 0.5, 0.625, 0.5, 0.375, 0.5, 0.25, 0.5, 0.25, 0.5, 0.375, 0.5, 0.75, 0.5, 0.625, 0.5, 0.625, 0.5, 0.75, 0.5, 1.0, 0.5, 0.875, 0.5, 0.875, 0.5, 1.0, 0.5, 0.125, 0.5, 0.0, 0.5, 0.0, 0.5, 0.125, 0.5, 0.5, 0.5, 0.375, 0.5, 0.375, 0.5, 0.5, 0.5])
me_cylinder_045.materials.append(mat_pilz_2)
me_cylinder_045.materials.append(mat_pilz_3)
me_cylinder_045.use_remesh_fix_poles = True
me_cylinder_045.use_remesh_preserve_attributes = False
me_cylinder_045.use_mirror_vertex_groups = False
me_cylinder_045.update()
me_cylinder_046 = bpy.data.meshes.new('Cylinder.046')
me_cylinder_046.from_pydata([(0.0, -0.3042, 0.7973), (-4.085e-08, -0.9492, 1.331), (0.7071, -0.5971, 0.7973), (0.251, -1.053, 1.331), (1.0, -1.304, 0.7973), (0.355, -1.304, 1.331), (0.7071, -2.011, 0.7973), (0.251, -1.555, 1.331), (-8.742e-08, -2.304, 0.7973), (-7.188e-08, -1.659, 1.331), (-0.7071, -2.011, 0.7973), (-0.251, -1.555, 1.331), (-1.0, -1.304, 0.7973), (-0.355, -1.304, 1.331), (-0.7071, -0.5971, 0.7973), (-0.251, -1.053, 1.331), (-1.033e-08, -0.3898, 0.977), (-1.926e-08, -0.6084, 1.2), (0.4921, -0.8122, 1.2), (0.6466, -0.6576, 0.977), (0.6959, -1.304, 1.2), (0.9144, -1.304, 0.977), (0.4921, -1.796, 1.2), (0.6466, -1.951, 0.977), (-8.01e-08, -2.0, 1.2), (-9.028e-08, -2.219, 0.977), (-0.4921, -1.796, 1.2), (-0.6466, -1.951, 0.977), (-0.6959, -1.304, 1.2), (-0.9144, -1.304, 0.977), (-0.4921, -0.8122, 1.2), (-0.6466, -0.6576, 0.977), (-4.026e-08, -1.083, 0.6867), (0.1562, -1.148, 0.6867), (0.2209, -1.304, 0.6867), (0.1562, -1.46, 0.6867), (-5.957e-08, -1.525, 0.6867), (-0.1562, -1.46, 0.6867), (-0.2209, -1.304, 0.6867), (-0.1562, -1.148, 0.6867), (-4.101e-08, -1.025, 0.4049), (0.1418, -1.076, 0.3755), (0.2006, -1.199, 0.3046), (0.1418, -1.322, 0.2337), (-5.854e-08, -1.373, 0.2043), (-0.1418, -1.322, 0.2337), (-0.2006, -1.199, 0.3046), (-0.1418, -1.076, 0.3755), (-4.101e-08, -0.7591, 0.219), (0.1418, -0.7885, 0.1682), (0.2006, -0.8594, 0.04532), (0.1418, -0.9303, -0.07752), (-5.854e-08, -0.9597, -0.1284), (-0.1418, -0.9303, -0.07752), (-0.2006, -0.8594, 0.04532), (-0.1418, -0.7885, 0.1682), (-0.0156, 0.5173, 0.2114), (0.1196, 0.5099, 0.1683), (0.1848, 0.5055, 0.04208), (0.1417, 0.5068, -0.09337), (0.0156, 0.5131, -0.1587), (-0.1196, 0.5205, -0.1156), (-0.1848, 0.5249, 0.01069), (-0.1417, 0.5235, 0.1461), (-0.6699, -1.974, 0.7541), (-8.554e-08, -2.252, 0.7541), (-2.719e-09, -0.3569, 0.7541), (-0.6699, -0.6343, 0.7541), (0.6699, -0.6343, 0.7541), (0.6699, -1.974, 0.7541), (0.9474, -1.304, 0.7541), (-0.9474, -1.304, 0.7541)], [], [(17, 1, 3, 18), (18, 3, 5, 20), (20, 5, 7, 22), (22, 7, 9, 24), (24, 9, 11, 26), (26, 11, 13, 28), (3, 1, 15, 13, 11, 9, 7, 5), (28, 13, 15, 30), (30, 15, 1, 17), (65, 64, 37, 36), (14, 31, 16, 0), (31, 30, 17, 16), (12, 29, 31, 14), (29, 28, 30, 31), (10, 27, 29, 12), (27, 26, 28, 29), (8, 25, 27, 10), (25, 24, 26, 27), (6, 23, 25, 8), (23, 22, 24, 25), (4, 21, 23, 6), (21, 20, 22, 23), (2, 19, 21, 4), (19, 18, 20, 21), (0, 16, 19, 2), (16, 17, 18, 19), (33, 34, 42, 41), (67, 66, 32, 39), (66, 68, 33, 32), (70, 69, 35, 34), (64, 71, 38, 37), (69, 65, 36, 35), (71, 67, 39, 38), (68, 70, 34, 33), (47, 40, 48, 55), (38, 39, 47, 46), (36, 37, 45, 44), (34, 35, 43, 42), (32, 33, 41, 40), (39, 32, 40, 47), (37, 38, 46, 45), (35, 36, 44, 43), (50, 51, 59, 58), (45, 46, 54, 53), (43, 44, 52, 51), (41, 42, 50, 49), (46, 47, 55, 54), (44, 45, 53, 52), (42, 43, 51, 50), (40, 41, 49, 48), (56, 57, 58, 59, 60, 61, 62, 63), (48, 49, 57, 56), (55, 48, 56, 63), (53, 54, 62, 61), (51, 52, 60, 59), (49, 50, 58, 57), (54, 55, 63, 62), (52, 53, 61, 60), (2, 4, 70, 68), (12, 14, 67, 71), (6, 8, 65, 69), (10, 12, 71, 64), (4, 6, 69, 70), (0, 2, 68, 66), (14, 0, 66, 67), (8, 10, 64, 65)])
me_cylinder_046.polygons.foreach_set('material_index', [1, 1, 1, 1, 1, 1, 1, 1, 1, 0, 1, 1, 1, 1, 1, 1, 1, 1, 1, 1, 1, 1, 1, 1, 1, 1, 0, 0, 0, 0, 0, 0, 0, 0, 0, 0, 0, 0, 0, 0, 0, 0, 0, 0, 0, 0, 0, 0, 0, 0, 0, 0, 0, 0, 0, 0, 0, 0, 0, 0, 0, 0, 0, 0, 0, 0])
_uv = me_cylinder_046.uv_layers.new(name='UVMap')
_uv.uv.foreach_set('vector', [1.0, 0.8333, 1.0, 1.0, 0.875, 1.0, 0.875, 0.8333, 0.875, 0.8333, 0.875, 1.0, 0.75, 1.0, 0.75, 0.8333, 0.75, 0.8333, 0.75, 1.0, 0.625, 1.0, 0.625, 0.8333, 0.625, 0.8333, 0.625, 1.0, 0.5, 1.0, 0.5, 0.8333, 0.5, 0.8333, 0.5, 1.0, 0.375, 1.0, 0.375, 0.8333, 0.375, 0.8333, 0.375, 1.0, 0.25, 1.0, 0.25, 0.8333, 0.4197, 0.4197, 0.25, 0.49, 0.08029, 0.4197, 0.01, 0.25, 0.08029, 0.08029, 0.25, 0.01, 0.4197, 0.08029, 0.49, 0.25, 0.25, 0.8333, 0.25, 1.0, 0.125, 1.0, 0.125, 0.8333, 0.125, 0.8333, 0.125, 1.0, 0.0, 1.0, 0.0, 0.8333, 0.5, 0.5, 0.375, 0.5, 0.375, 0.5, 0.5, 0.5, 0.125, 0.5, 0.125, 0.6667, 0.0, 0.6667, 0.0, 0.5, 0.125, 0.6667, 0.125, 0.8333, 0.0, 0.8333, 0.0, 0.6667, 0.25, 0.5, 0.25, 0.6667, 0.125, 0.6667, 0.125, 0.5, 0.25, 0.6667, 0.25, 0.8333, 0.125, 0.8333, 0.125, 0.6667, 0.375, 0.5, 0.375, 0.6667, 0.25, 0.6667, 0.25, 0.5, 0.375, 0.6667, 0.375, 0.8333, 0.25, 0.8333, 0.25, 0.6667, 0.5, 0.5, 0.5, 0.6667, 0.375, 0.6667, 0.375, 0.5, 0.5, 0.6667, 0.5, 0.8333, 0.375, 0.8333, 0.375, 0.6667, 0.625, 0.5, 0.625, 0.6667, 0.5, 0.6667, 0.5, 0.5, 0.625, 0.6667, 0.625, 0.8333, 0.5, 0.8333, 0.5, 0.6667, 0.75, 0.5, 0.75, 0.6667, 0.625, 0.6667, 0.625, 0.5, 0.75, 0.6667, 0.75, 0.8333, 0.625, 0.8333, 0.625, 0.6667, 0.875, 0.5, 0.875, 0.6667, 0.75, 0.6667, 0.75, 0.5, 0.875, 0.6667, 0.875, 0.8333, 0.75, 0.8333, 0.75, 0.6667, 1.0, 0.5, 1.0, 0.6667, 0.875, 0.6667, 0.875, 0.5, 1.0, 0.6667, 1.0, 0.8333, 0.875, 0.8333, 0.875, 0.6667, 0.875, 0.5, 0.75, 0.5, 0.75, 0.5, 0.875, 0.5, 0.125, 0.5, 0.0, 0.5, 0.0, 0.5, 0.125, 0.5, 1.0, 0.5, 0.875, 0.5, 0.875, 0.5, 1.0, 0.5, 0.75, 0.5, 0.625, 0.5, 0.625, 0.5, 0.75, 0.5, 0.375, 0.5, 0.25, 0.5, 0.25, 0.5, 0.375, 0.5, 0.625, 0.5, 0.5, 0.5, 0.5, 0.5, 0.625, 0.5, 0.25, 0.5, 0.125, 0.5, 0.125, 0.5, 0.25, 0.5, 0.875, 0.5, 0.75, 0.5, 0.75, 0.5, 0.875, 0.5, 0.125, 0.5, 0.0, 0.5, 0.0, 0.5, 0.125, 0.5, 0.25, 0.5, 0.125, 0.5, 0.125, 0.5, 0.25, 0.5, 0.5, 0.5, 0.375, 0.5, 0.375, 0.5, 0.5, 0.5, 0.75, 0.5, 0.625, 0.5, 0.625, 0.5, 0.75, 0.5, 1.0, 0.5, 0.875, 0.5, 0.875, 0.5, 1.0, 0.5, 0.125, 0.5, 0.0, 0.5, 0.0, 0.5, 0.125, 0.5, 0.375, 0.5, 0.25, 0.5, 0.25, 0.5, 0.375, 0.5, 0.625, 0.5, 0.5, 0.5, 0.5, 0.5, 0.625, 0.5, 0.75, 0.5, 0.625, 0.5, 0.625, 0.5, 0.75, 0.5, 0.375, 0.5, 0.25, 0.5, 0.25, 0.5, 0.375, 0.5, 0.625, 0.5, 0.5, 0.5, 0.5, 0.5, 0.625, 0.5, 0.875, 0.5, 0.75, 0.5, 0.75, 0.5, 0.875, 0.5, 0.25, 0.5, 0.125, 0.5, 0.125, 0.5, 0.25, 0.5, 0.5, 0.5, 0.375, 0.5, 0.375, 0.5, 0.5, 0.5, 0.75, 0.5, 0.625, 0.5, 0.625, 0.5, 0.75, 0.5, 1.0, 0.5, 0.875, 0.5, 0.875, 0.5, 1.0, 0.5, 0.75, 0.49, 0.9197, 0.4197, 0.99, 0.25, 0.9197, 0.08029, 0.75, 0.01, 0.5803, 0.08029, 0.51, 0.25, 0.5803, 0.4197, 1.0, 0.5, 0.875, 0.5, 0.875, 0.5, 1.0, 0.5, 0.125, 0.5, 0.0, 0.5, 0.0, 0.5, 0.125, 0.5, 0.375, 0.5, 0.25, 0.5, 0.25, 0.5, 0.375, 0.5, 0.625, 0.5, 0.5, 0.5, 0.5, 0.5, 0.625, 0.5, 0.875, 0.5, 0.75, 0.5, 0.75, 0.5, 0.875, 0.5, 0.25, 0.5, 0.125, 0.5, 0.125, 0.5, 0.25, 0.5, 0.5, 0.5, 0.375, 0.5, 0.375, 0.5, 0.5, 0.5, 0.875, 0.5, 0.75, 0.5, 0.75, 0.5, 0.875, 0.5, 0.25, 0.5, 0.125, 0.5, 0.125, 0.5, 0.25, 0.5, 0.625, 0.5, 0.5, 0.5, 0.5, 0.5, 0.625, 0.5, 0.375, 0.5, 0.25, 0.5, 0.25, 0.5, 0.375, 0.5, 0.75, 0.5, 0.625, 0.5, 0.625, 0.5, 0.75, 0.5, 1.0, 0.5, 0.875, 0.5, 0.875, 0.5, 1.0, 0.5, 0.125, 0.5, 0.0, 0.5, 0.0, 0.5, 0.125, 0.5, 0.5, 0.5, 0.375, 0.5, 0.375, 0.5, 0.5, 0.5])
me_cylinder_046.materials.append(mat_pilz_2)
me_cylinder_046.materials.append(mat_pilz_3)
me_cylinder_046.use_remesh_fix_poles = True
me_cylinder_046.use_remesh_preserve_attributes = False
me_cylinder_046.use_mirror_vertex_groups = False
me_cylinder_046.update()

# ---- objects
ob_cylinder_043 = bpy.data.objects.new('Cylinder.043', me_cylinder_043)
ob_cube_005 = bpy.data.objects.new('Cube.005', me_cube_005)
ob_cube_006 = bpy.data.objects.new('Cube.006', me_cube_006)
ob_cylinder_044 = bpy.data.objects.new('Cylinder.044', me_cylinder_044)
ob_cylinder_045 = bpy.data.objects.new('Cylinder.045', me_cylinder_045)
ob_cylinder_046 = bpy.data.objects.new('Cylinder.046', me_cylinder_046)

# ---- transforms, parenting, visibility, modifiers, constraints
ob_cylinder_043.location = (-5.0, 0.0, 2.3)
ob_cylinder_043.rotation_euler = (-0.0, 1.571, 0.0)
ob_cylinder_043.scale = (0.3348, 0.3348, 0.4479)
ob_cylinder_043.lineart.crease_threshold = 0.0
ob_cube_005.location = (-4.379, -0.267, 2.159)
ob_cube_005.rotation_euler = (-0.1768, 0.6843, 2.284)
ob_cube_005.scale = (0.2077, 0.2077, 0.2077)
ob_cube_005.lineart.crease_threshold = 0.0
ob_cube_006.location = (-6.155, -0.4594, 2.404)
ob_cube_006.rotation_euler = (-0.1768, 0.6843, 1.567)
ob_cube_006.scale = (0.1797, 0.1797, 0.1797)
ob_cube_006.lineart.crease_threshold = 0.0
ob_cylinder_044.location = (-5.013, -0.19, 2.318)
ob_cylinder_044.rotation_euler = (0.0, -0.0, -0.4223)
ob_cylinder_044.scale = (0.2821, 0.2821, 0.2821)
ob_cylinder_044.lineart.crease_threshold = 0.0
ob_cylinder_045.location = (-4.862, -0.19, 2.11)
ob_cylinder_045.rotation_euler = (0.0, -0.0, -0.2818)
ob_cylinder_045.scale = (0.3234, 0.3234, 0.3234)
ob_cylinder_045.lineart.crease_threshold = 0.0
ob_cylinder_046.location = (-4.006, -0.3104, 2.301)
ob_cylinder_046.rotation_euler = (0.0, -0.0, 0.335)
ob_cylinder_046.scale = (0.2824, 0.2824, 0.2824)
ob_cylinder_046.lineart.crease_threshold = 0.0

# ---- collection membership
scene.collection.objects.link(ob_cylinder_043)
scene.collection.objects.link(ob_cube_005)
scene.collection.objects.link(ob_cube_006)
scene.collection.objects.link(ob_cylinder_044)
scene.collection.objects.link(ob_cylinder_045)
scene.collection.objects.link(ob_cylinder_046)

# ---- scene / render settings (as saved in the file)
scene.frame_start = 1; scene.frame_end = 250; scene.frame_set(1)
scene.render.engine = 'BLENDER_EEVEE_NEXT'
scene.cycles.use_denoising = False
scene.cycles.samples = 128
scene.cycles.sampling_pattern = 'TABULATED_SOBOL'
scene.cycles.use_adaptive_sampling = False
scene.cycles.use_light_tree = False
scene.view_settings.view_transform = 'Filmic'
bpy.context.view_layer.update()

# ---- added for rendering (the .blend has no active camera and no usable light): camera, sun
cam_auto = bpy.data.cameras.new('AutoCamera')
cam_auto.lens = 50.0
cam_auto.sensor_width = 36.0
cam_auto.clip_end = 1000.0
ob_auto_camera = bpy.data.objects.new('AutoCamera', cam_auto)
scene.collection.objects.link(ob_auto_camera)
ob_auto_camera.location = (-1.3274, -4.49758, 5.20489)
ob_auto_camera.rotation_euler = (1.09748, -7.21219e-08, 0.694738)
scene.camera = ob_auto_camera
light_auto_sun = bpy.data.lights.new('AutoSun', 'SUN')
light_auto_sun.energy = 3.0
light_auto_sun.angle = 0.0523599
ob_auto_sun = bpy.data.objects.new('AutoSun', light_auto_sun)
scene.collection.objects.link(ob_auto_sun)
ob_auto_sun.rotation_euler = (0.872665, 0.174533, 0.523599)
bpy.context.view_layer.update()

